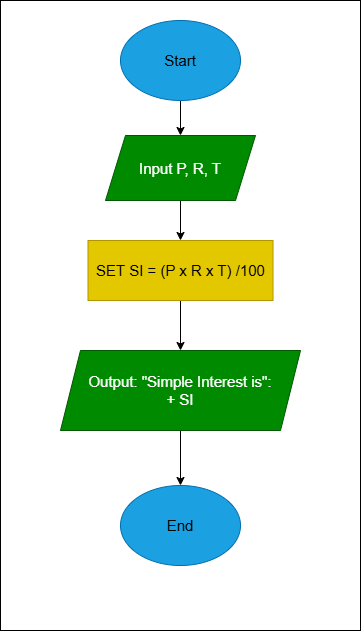

The diagram above was exported from draw.io. Its source (the exported page's mxGraphModel, read from the mxfile embedded in the PNG):
<mxGraphModel dx="1034" dy="530" grid="1" gridSize="10" guides="1" tooltips="1" connect="1" arrows="1" fold="1" page="1" pageScale="1" pageWidth="827" pageHeight="1169" math="0" shadow="0">
  <root>
    <mxCell id="0" />
    <mxCell id="1" parent="0" />
    <mxCell id="HrQILSAVQ6Xsz0M-jqCL-1" parent="1" style="rounded=0;whiteSpace=wrap;html=1;rotation=90;fillColor=light-dark(#FFFFFF,#FFFFFF);" value="" vertex="1">
      <mxGeometry height="360" width="630" x="105" y="155" as="geometry" />
    </mxCell>
    <mxCell id="HrQILSAVQ6Xsz0M-jqCL-4" edge="1" parent="1" source="HrQILSAVQ6Xsz0M-jqCL-2" style="edgeStyle=orthogonalEdgeStyle;rounded=0;orthogonalLoop=1;jettySize=auto;html=1;strokeColor=light-dark(#000000,#000000);" target="HrQILSAVQ6Xsz0M-jqCL-3" value="">
      <mxGeometry relative="1" as="geometry" />
    </mxCell>
    <mxCell id="HrQILSAVQ6Xsz0M-jqCL-2" parent="1" style="ellipse;whiteSpace=wrap;html=1;fillColor=#1ba1e2;fontColor=#ffffff;strokeColor=#006EAF;" value="&lt;font style=&quot;color: light-dark(rgb(0, 0, 0), rgb(0, 0, 0)); font-size: 15px;&quot;&gt;Start&lt;/font&gt;" vertex="1">
      <mxGeometry height="80" width="120" x="360" y="40" as="geometry" />
    </mxCell>
    <mxCell id="HrQILSAVQ6Xsz0M-jqCL-6" edge="1" parent="1" source="HrQILSAVQ6Xsz0M-jqCL-3" style="edgeStyle=orthogonalEdgeStyle;shape=connector;rounded=0;orthogonalLoop=1;jettySize=auto;html=1;strokeColor=light-dark(#000000,#000000);align=center;verticalAlign=middle;fontFamily=Helvetica;fontSize=11;fontColor=default;labelBackgroundColor=default;endArrow=classic;" target="HrQILSAVQ6Xsz0M-jqCL-5" value="">
      <mxGeometry relative="1" as="geometry" />
    </mxCell>
    <mxCell id="HrQILSAVQ6Xsz0M-jqCL-3" parent="1" style="shape=parallelogram;perimeter=parallelogramPerimeter;whiteSpace=wrap;html=1;fixedSize=1;fillColor=#008a00;fontColor=#ffffff;strokeColor=#005700;fontSize=14;" value="&lt;font style=&quot;font-size: 15px;&quot;&gt;Input P, R, T&lt;/font&gt;" vertex="1">
      <mxGeometry height="65" width="150" x="345" y="155" as="geometry" />
    </mxCell>
    <mxCell id="HrQILSAVQ6Xsz0M-jqCL-9" edge="1" parent="1" source="HrQILSAVQ6Xsz0M-jqCL-5" style="edgeStyle=orthogonalEdgeStyle;shape=connector;rounded=0;orthogonalLoop=1;jettySize=auto;html=1;strokeColor=light-dark(#000000,#000000);align=center;verticalAlign=middle;fontFamily=Helvetica;fontSize=11;fontColor=default;labelBackgroundColor=default;endArrow=classic;" target="HrQILSAVQ6Xsz0M-jqCL-7" value="">
      <mxGeometry relative="1" as="geometry" />
    </mxCell>
    <mxCell id="HrQILSAVQ6Xsz0M-jqCL-5" parent="1" style="rounded=0;whiteSpace=wrap;html=1;fontFamily=Helvetica;fontSize=14;fontColor=#000000;labelBackgroundColor=none;fillColor=light-dark(#E3C800,#CCCC00);strokeColor=#B09500;" value="&lt;font style=&quot;color: light-dark(rgb(0, 0, 0), rgb(0, 0, 0)); font-size: 15px;&quot;&gt;SET SI = (P x R x T) /100&lt;/font&gt;" vertex="1">
      <mxGeometry height="60" width="185" x="327.5" y="260" as="geometry" />
    </mxCell>
    <mxCell id="HrQILSAVQ6Xsz0M-jqCL-10" edge="1" parent="1" source="HrQILSAVQ6Xsz0M-jqCL-7" style="edgeStyle=orthogonalEdgeStyle;shape=connector;rounded=0;orthogonalLoop=1;jettySize=auto;html=1;strokeColor=light-dark(#000000,#000000);align=center;verticalAlign=middle;fontFamily=Helvetica;fontSize=11;fontColor=default;labelBackgroundColor=default;endArrow=classic;" target="HrQILSAVQ6Xsz0M-jqCL-8" value="">
      <mxGeometry relative="1" as="geometry" />
    </mxCell>
    <mxCell id="HrQILSAVQ6Xsz0M-jqCL-7" parent="1" style="shape=parallelogram;perimeter=parallelogramPerimeter;whiteSpace=wrap;html=1;fixedSize=1;fillColor=#008a00;fontColor=#ffffff;strokeColor=#005700;fontSize=14;" value="&lt;font style=&quot;font-size: 15px;&quot;&gt;Output: &quot;Simple Interest is&quot;:&lt;br&gt;+ SI&lt;/font&gt;" vertex="1">
      <mxGeometry height="80" width="240" x="300" y="370" as="geometry" />
    </mxCell>
    <mxCell id="HrQILSAVQ6Xsz0M-jqCL-8" parent="1" style="ellipse;whiteSpace=wrap;html=1;fillColor=#1ba1e2;fontColor=#ffffff;strokeColor=#006EAF;" value="&lt;font style=&quot;color: light-dark(rgb(0, 0, 0), rgb(0, 0, 0)); font-size: 15px;&quot;&gt;End&lt;/font&gt;" vertex="1">
      <mxGeometry height="80" width="120" x="360" y="505" as="geometry" />
    </mxCell>
  </root>
</mxGraphModel>